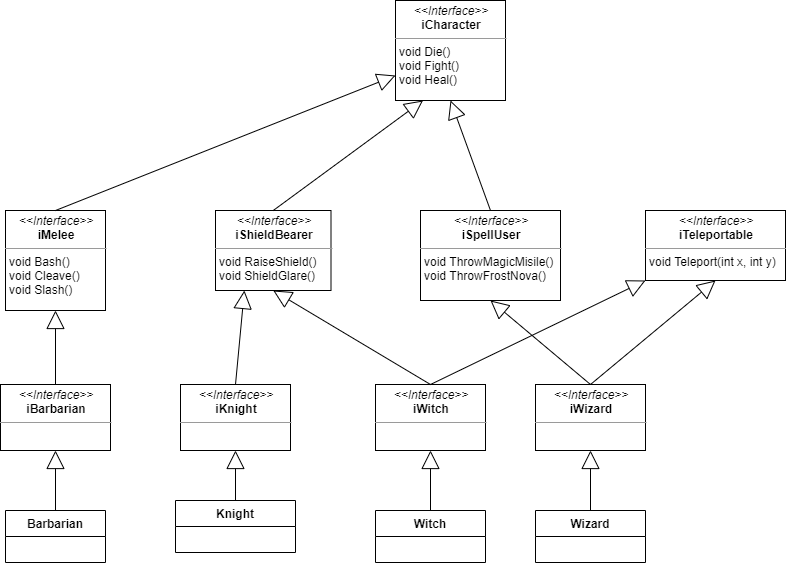

The diagram above was exported from draw.io. Its source (the exported page's mxGraphModel, read from the mxfile embedded in the PNG):
<mxGraphModel dx="1365" dy="789" grid="1" gridSize="10" guides="1" tooltips="1" connect="1" arrows="1" fold="1" page="1" pageScale="1" pageWidth="1169" pageHeight="827" math="0" shadow="0">
  <root>
    <mxCell id="0" />
    <mxCell id="1" parent="0" />
    <mxCell id="XY7hcN_uvBXsrv79iXdf-34" value="&lt;p style=&quot;margin: 0px ; margin-top: 4px ; text-align: center&quot;&gt;&lt;i&gt;&amp;lt;&amp;lt;Interface&amp;gt;&amp;gt;&lt;/i&gt;&lt;br&gt;&lt;b&gt;iShieldBearer&lt;/b&gt;&lt;/p&gt;&lt;hr size=&quot;1&quot;&gt;&lt;p style=&quot;margin: 0px ; margin-left: 4px&quot;&gt;void RaiseShield()&lt;/p&gt;&lt;p style=&quot;margin: 0px ; margin-left: 4px&quot;&gt;void ShieldGlare()&lt;/p&gt;" style="verticalAlign=top;align=left;overflow=fill;fontSize=12;fontFamily=Helvetica;html=1;" vertex="1" parent="1">
      <mxGeometry x="380" y="240" width="115.5" height="80" as="geometry" />
    </mxCell>
    <mxCell id="XY7hcN_uvBXsrv79iXdf-35" value="&lt;p style=&quot;margin: 0px ; margin-top: 4px ; text-align: center&quot;&gt;&lt;i&gt;&amp;lt;&amp;lt;Interface&amp;gt;&amp;gt;&lt;/i&gt;&lt;br&gt;&lt;b&gt;iMelee&lt;/b&gt;&lt;/p&gt;&lt;hr size=&quot;1&quot;&gt;&lt;p style=&quot;margin: 0px ; margin-left: 4px&quot;&gt;void Bash()&lt;/p&gt;&lt;p style=&quot;margin: 0px ; margin-left: 4px&quot;&gt;void Cleave()&lt;/p&gt;&lt;p style=&quot;margin: 0px ; margin-left: 4px&quot;&gt;void Slash()&lt;/p&gt;" style="verticalAlign=top;align=left;overflow=fill;fontSize=12;fontFamily=Helvetica;html=1;" vertex="1" parent="1">
      <mxGeometry x="170" y="240" width="100" height="100" as="geometry" />
    </mxCell>
    <mxCell id="XY7hcN_uvBXsrv79iXdf-37" value="&lt;p style=&quot;margin: 0px ; margin-top: 4px ; text-align: center&quot;&gt;&lt;i&gt;&amp;lt;&amp;lt;Interface&amp;gt;&amp;gt;&lt;/i&gt;&lt;br&gt;&lt;b&gt;iSpellUser&lt;/b&gt;&lt;/p&gt;&lt;hr size=&quot;1&quot;&gt;&lt;p style=&quot;margin: 0px ; margin-left: 4px&quot;&gt;void ThrowMagicMisile()&lt;/p&gt;&lt;p style=&quot;margin: 0px ; margin-left: 4px&quot;&gt;void ThrowFrostNova()&lt;/p&gt;" style="verticalAlign=top;align=left;overflow=fill;fontSize=12;fontFamily=Helvetica;html=1;" vertex="1" parent="1">
      <mxGeometry x="585" y="240" width="140" height="90" as="geometry" />
    </mxCell>
    <mxCell id="XY7hcN_uvBXsrv79iXdf-38" value="&lt;p style=&quot;margin: 0px ; margin-top: 4px ; text-align: center&quot;&gt;&lt;i&gt;&amp;lt;&amp;lt;Interface&amp;gt;&amp;gt;&lt;/i&gt;&lt;br&gt;&lt;b&gt;iCharacter&lt;/b&gt;&lt;/p&gt;&lt;hr size=&quot;1&quot;&gt;&lt;p style=&quot;margin: 0px ; margin-left: 4px&quot;&gt;void Die()&lt;/p&gt;&lt;p style=&quot;margin: 0px ; margin-left: 4px&quot;&gt;void Fight()&lt;/p&gt;&lt;p style=&quot;margin: 0px ; margin-left: 4px&quot;&gt;void Heal()&lt;/p&gt;" style="verticalAlign=top;align=left;overflow=fill;fontSize=12;fontFamily=Helvetica;html=1;" vertex="1" parent="1">
      <mxGeometry x="560" y="30" width="110" height="100" as="geometry" />
    </mxCell>
    <mxCell id="XY7hcN_uvBXsrv79iXdf-40" value="&lt;p style=&quot;margin: 0px ; margin-top: 4px ; text-align: center&quot;&gt;&lt;i&gt;&amp;lt;&amp;lt;Interface&amp;gt;&amp;gt;&lt;/i&gt;&lt;br&gt;&lt;b&gt;iTeleportable&lt;/b&gt;&lt;/p&gt;&lt;hr size=&quot;1&quot;&gt;&lt;p style=&quot;margin: 0px ; margin-left: 4px&quot;&gt;void Teleport(int x, int y)&lt;br&gt;&lt;/p&gt;" style="verticalAlign=top;align=left;overflow=fill;fontSize=12;fontFamily=Helvetica;html=1;" vertex="1" parent="1">
      <mxGeometry x="810" y="240" width="140" height="70" as="geometry" />
    </mxCell>
    <mxCell id="XY7hcN_uvBXsrv79iXdf-45" value="" style="endArrow=block;endSize=16;endFill=0;html=1;exitX=0.5;exitY=0;exitDx=0;exitDy=0;entryX=0.5;entryY=1;entryDx=0;entryDy=0;" edge="1" parent="1" source="XY7hcN_uvBXsrv79iXdf-37" target="XY7hcN_uvBXsrv79iXdf-38">
      <mxGeometry y="50" width="160" relative="1" as="geometry">
        <mxPoint x="690" y="180" as="sourcePoint" />
        <mxPoint x="850" y="180" as="targetPoint" />
        <mxPoint as="offset" />
      </mxGeometry>
    </mxCell>
    <mxCell id="XY7hcN_uvBXsrv79iXdf-46" value="" style="endArrow=block;endSize=16;endFill=0;html=1;exitX=0.5;exitY=0;exitDx=0;exitDy=0;entryX=0.25;entryY=1;entryDx=0;entryDy=0;" edge="1" parent="1" source="XY7hcN_uvBXsrv79iXdf-34" target="XY7hcN_uvBXsrv79iXdf-38">
      <mxGeometry y="50" width="160" relative="1" as="geometry">
        <mxPoint x="665" y="250" as="sourcePoint" />
        <mxPoint x="625" y="140" as="targetPoint" />
        <mxPoint as="offset" />
      </mxGeometry>
    </mxCell>
    <mxCell id="XY7hcN_uvBXsrv79iXdf-47" value="" style="endArrow=block;endSize=16;endFill=0;html=1;exitX=0.5;exitY=0;exitDx=0;exitDy=0;entryX=0;entryY=0.75;entryDx=0;entryDy=0;" edge="1" parent="1" source="XY7hcN_uvBXsrv79iXdf-35" target="XY7hcN_uvBXsrv79iXdf-38">
      <mxGeometry y="50" width="160" relative="1" as="geometry">
        <mxPoint x="447.75" y="250" as="sourcePoint" />
        <mxPoint x="597.5" y="140" as="targetPoint" />
        <mxPoint as="offset" />
      </mxGeometry>
    </mxCell>
    <mxCell id="XY7hcN_uvBXsrv79iXdf-48" value="" style="endArrow=block;endSize=16;endFill=0;html=1;exitX=0.5;exitY=0;exitDx=0;exitDy=0;entryX=0.5;entryY=1;entryDx=0;entryDy=0;" edge="1" parent="1" source="XY7hcN_uvBXsrv79iXdf-49" target="XY7hcN_uvBXsrv79iXdf-37">
      <mxGeometry y="50" width="160" relative="1" as="geometry">
        <mxPoint x="130" y="585" as="sourcePoint" />
        <mxPoint x="130" y="450" as="targetPoint" />
        <mxPoint as="offset" />
      </mxGeometry>
    </mxCell>
    <mxCell id="XY7hcN_uvBXsrv79iXdf-49" value="&lt;p style=&quot;margin: 0px ; margin-top: 4px ; text-align: center&quot;&gt;&lt;i&gt;&amp;lt;&amp;lt;Interface&amp;gt;&amp;gt;&lt;/i&gt;&lt;br&gt;&lt;b&gt;iWizard&lt;/b&gt;&lt;/p&gt;&lt;hr size=&quot;1&quot;&gt;&lt;p style=&quot;margin: 0px ; margin-left: 4px&quot;&gt;&lt;br&gt;&lt;/p&gt;" style="verticalAlign=top;align=left;overflow=fill;fontSize=12;fontFamily=Helvetica;html=1;" vertex="1" parent="1">
      <mxGeometry x="700" y="414" width="110" height="66" as="geometry" />
    </mxCell>
    <mxCell id="XY7hcN_uvBXsrv79iXdf-50" value="" style="endArrow=block;endSize=16;endFill=0;html=1;exitX=0.5;exitY=0;exitDx=0;exitDy=0;entryX=0.5;entryY=1;entryDx=0;entryDy=0;" edge="1" parent="1" source="XY7hcN_uvBXsrv79iXdf-49" target="XY7hcN_uvBXsrv79iXdf-40">
      <mxGeometry y="50" width="160" relative="1" as="geometry">
        <mxPoint x="765" y="424" as="sourcePoint" />
        <mxPoint x="665" y="340" as="targetPoint" />
        <mxPoint as="offset" />
      </mxGeometry>
    </mxCell>
    <mxCell id="XY7hcN_uvBXsrv79iXdf-51" value="&lt;p style=&quot;margin: 0px ; margin-top: 4px ; text-align: center&quot;&gt;&lt;i&gt;&amp;lt;&amp;lt;Interface&amp;gt;&amp;gt;&lt;/i&gt;&lt;br&gt;&lt;b&gt;iWitch&lt;/b&gt;&lt;/p&gt;&lt;hr size=&quot;1&quot;&gt;&lt;p style=&quot;margin: 0px ; margin-left: 4px&quot;&gt;&lt;br&gt;&lt;/p&gt;" style="verticalAlign=top;align=left;overflow=fill;fontSize=12;fontFamily=Helvetica;html=1;" vertex="1" parent="1">
      <mxGeometry x="540" y="414" width="110" height="66" as="geometry" />
    </mxCell>
    <mxCell id="XY7hcN_uvBXsrv79iXdf-52" value="" style="endArrow=block;endSize=16;endFill=0;html=1;exitX=0.5;exitY=0;exitDx=0;exitDy=0;entryX=0.5;entryY=1;entryDx=0;entryDy=0;" edge="1" parent="1" source="XY7hcN_uvBXsrv79iXdf-51" target="XY7hcN_uvBXsrv79iXdf-34">
      <mxGeometry y="50" width="160" relative="1" as="geometry">
        <mxPoint x="765" y="424" as="sourcePoint" />
        <mxPoint x="665" y="340" as="targetPoint" />
        <mxPoint as="offset" />
      </mxGeometry>
    </mxCell>
    <mxCell id="XY7hcN_uvBXsrv79iXdf-53" value="" style="endArrow=block;endSize=16;endFill=0;html=1;exitX=0.5;exitY=0;exitDx=0;exitDy=0;entryX=0;entryY=1;entryDx=0;entryDy=0;" edge="1" parent="1" source="XY7hcN_uvBXsrv79iXdf-51" target="XY7hcN_uvBXsrv79iXdf-40">
      <mxGeometry y="50" width="160" relative="1" as="geometry">
        <mxPoint x="765" y="424" as="sourcePoint" />
        <mxPoint x="665" y="340" as="targetPoint" />
        <mxPoint as="offset" />
      </mxGeometry>
    </mxCell>
    <mxCell id="XY7hcN_uvBXsrv79iXdf-56" value="Wizard" style="swimlane;fontStyle=1;childLayout=stackLayout;horizontal=1;startSize=26;fillColor=none;horizontalStack=0;resizeParent=1;resizeParentMax=0;resizeLast=0;collapsible=1;marginBottom=0;" vertex="1" parent="1">
      <mxGeometry x="700" y="540" width="110" height="52" as="geometry" />
    </mxCell>
    <mxCell id="XY7hcN_uvBXsrv79iXdf-68" value="Witch" style="swimlane;fontStyle=1;childLayout=stackLayout;horizontal=1;startSize=26;fillColor=none;horizontalStack=0;resizeParent=1;resizeParentMax=0;resizeLast=0;collapsible=1;marginBottom=0;" vertex="1" parent="1">
      <mxGeometry x="540" y="540" width="110" height="52" as="geometry" />
    </mxCell>
    <mxCell id="XY7hcN_uvBXsrv79iXdf-72" value="" style="endArrow=block;endSize=16;endFill=0;html=1;exitX=0.5;exitY=0;exitDx=0;exitDy=0;entryX=0.5;entryY=1;entryDx=0;entryDy=0;" edge="1" parent="1" source="XY7hcN_uvBXsrv79iXdf-68" target="XY7hcN_uvBXsrv79iXdf-51">
      <mxGeometry y="50" width="160" relative="1" as="geometry">
        <mxPoint x="675" y="720" as="sourcePoint" />
        <mxPoint x="635" y="610" as="targetPoint" />
        <mxPoint as="offset" />
      </mxGeometry>
    </mxCell>
    <mxCell id="XY7hcN_uvBXsrv79iXdf-73" value="" style="endArrow=block;endSize=16;endFill=0;html=1;exitX=0.5;exitY=0;exitDx=0;exitDy=0;entryX=0.5;entryY=1;entryDx=0;entryDy=0;" edge="1" parent="1" source="XY7hcN_uvBXsrv79iXdf-56" target="XY7hcN_uvBXsrv79iXdf-49">
      <mxGeometry y="50" width="160" relative="1" as="geometry">
        <mxPoint x="750" y="714" as="sourcePoint" />
        <mxPoint x="710" y="604" as="targetPoint" />
        <mxPoint as="offset" />
      </mxGeometry>
    </mxCell>
    <mxCell id="XY7hcN_uvBXsrv79iXdf-64" value="Knight" style="swimlane;fontStyle=1;childLayout=stackLayout;horizontal=1;startSize=26;fillColor=none;horizontalStack=0;resizeParent=1;resizeParentMax=0;resizeLast=0;collapsible=1;marginBottom=0;" vertex="1" parent="1">
      <mxGeometry x="340" y="530" width="120" height="52" as="geometry" />
    </mxCell>
    <mxCell id="XY7hcN_uvBXsrv79iXdf-74" value="" style="endArrow=block;endSize=16;endFill=0;html=1;exitX=0.5;exitY=0;exitDx=0;exitDy=0;entryX=0.5;entryY=1;entryDx=0;entryDy=0;" edge="1" parent="1" source="XY7hcN_uvBXsrv79iXdf-60" target="XY7hcN_uvBXsrv79iXdf-76">
      <mxGeometry y="50" width="160" relative="1" as="geometry">
        <mxPoint x="270" y="474" as="sourcePoint" />
        <mxPoint x="210" y="480" as="targetPoint" />
        <mxPoint as="offset" />
      </mxGeometry>
    </mxCell>
    <mxCell id="XY7hcN_uvBXsrv79iXdf-75" value="" style="endArrow=block;endSize=16;endFill=0;html=1;exitX=0.5;exitY=0;exitDx=0;exitDy=0;" edge="1" parent="1" source="XY7hcN_uvBXsrv79iXdf-64">
      <mxGeometry y="50" width="160" relative="1" as="geometry">
        <mxPoint x="335" y="500" as="sourcePoint" />
        <mxPoint x="400" y="480" as="targetPoint" />
        <mxPoint as="offset" />
      </mxGeometry>
    </mxCell>
    <mxCell id="XY7hcN_uvBXsrv79iXdf-76" value="&lt;p style=&quot;margin: 0px ; margin-top: 4px ; text-align: center&quot;&gt;&lt;i&gt;&amp;lt;&amp;lt;Interface&amp;gt;&amp;gt;&lt;/i&gt;&lt;br&gt;&lt;b&gt;iBarbarian&lt;/b&gt;&lt;/p&gt;&lt;hr size=&quot;1&quot;&gt;&lt;p style=&quot;margin: 0px ; margin-left: 4px&quot;&gt;&lt;br&gt;&lt;/p&gt;" style="verticalAlign=top;align=left;overflow=fill;fontSize=12;fontFamily=Helvetica;html=1;" vertex="1" parent="1">
      <mxGeometry x="165" y="414" width="110" height="66" as="geometry" />
    </mxCell>
    <mxCell id="XY7hcN_uvBXsrv79iXdf-77" value="&lt;p style=&quot;margin: 0px ; margin-top: 4px ; text-align: center&quot;&gt;&lt;i&gt;&amp;lt;&amp;lt;Interface&amp;gt;&amp;gt;&lt;/i&gt;&lt;br&gt;&lt;b&gt;iKnight&lt;/b&gt;&lt;/p&gt;&lt;hr size=&quot;1&quot;&gt;&lt;p style=&quot;margin: 0px ; margin-left: 4px&quot;&gt;&lt;br&gt;&lt;/p&gt;" style="verticalAlign=top;align=left;overflow=fill;fontSize=12;fontFamily=Helvetica;html=1;" vertex="1" parent="1">
      <mxGeometry x="345" y="414" width="110" height="66" as="geometry" />
    </mxCell>
    <mxCell id="XY7hcN_uvBXsrv79iXdf-78" value="" style="endArrow=block;endSize=16;endFill=0;html=1;exitX=0.5;exitY=0;exitDx=0;exitDy=0;entryX=0.25;entryY=1;entryDx=0;entryDy=0;" edge="1" parent="1" source="XY7hcN_uvBXsrv79iXdf-77" target="XY7hcN_uvBXsrv79iXdf-34">
      <mxGeometry y="50" width="160" relative="1" as="geometry">
        <mxPoint x="605" y="424" as="sourcePoint" />
        <mxPoint x="447.75" y="330" as="targetPoint" />
        <mxPoint as="offset" />
      </mxGeometry>
    </mxCell>
    <mxCell id="XY7hcN_uvBXsrv79iXdf-79" value="" style="endArrow=block;endSize=16;endFill=0;html=1;exitX=0.5;exitY=0;exitDx=0;exitDy=0;entryX=0.5;entryY=1;entryDx=0;entryDy=0;" edge="1" parent="1" source="XY7hcN_uvBXsrv79iXdf-76" target="XY7hcN_uvBXsrv79iXdf-35">
      <mxGeometry y="50" width="160" relative="1" as="geometry">
        <mxPoint x="410" y="424" as="sourcePoint" />
        <mxPoint x="418.875" y="330" as="targetPoint" />
        <mxPoint as="offset" />
      </mxGeometry>
    </mxCell>
    <mxCell id="XY7hcN_uvBXsrv79iXdf-60" value="Barbarian" style="swimlane;fontStyle=1;childLayout=stackLayout;horizontal=1;startSize=26;fillColor=none;horizontalStack=0;resizeParent=1;resizeParentMax=0;resizeLast=0;collapsible=1;marginBottom=0;" vertex="1" parent="1">
      <mxGeometry x="170" y="540" width="100" height="52" as="geometry" />
    </mxCell>
  </root>
</mxGraphModel>